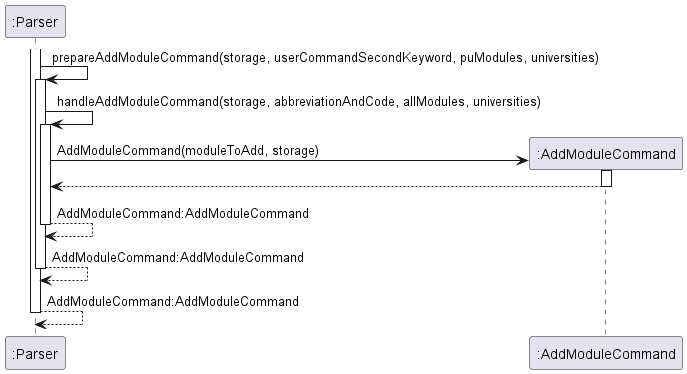

The diagram above was rendered by PlantUML. Its source (embedded in the PNG):
@startuml
'https://plantuml.com/sequence-diagram

activate ":Parser"
":Parser" -> ":Parser":prepareAddModuleCommand(storage, userCommandSecondKeyword, puModules, universities)
activate ":Parser"
":Parser" -> ":Parser":handleAddModuleCommand(storage, abbreviationAndCode, allModules, universities)
activate ":Parser"
create ":AddModuleCommand"
":Parser" -> ":AddModuleCommand": AddModuleCommand(moduleToAdd, storage)
activate ":AddModuleCommand"
":Parser" <-- ":AddModuleCommand"
deactivate ":AddModuleCommand"
":Parser" --> ":Parser": AddModuleCommand:AddModuleCommand
deactivate ":Parser"
":Parser" --> ":Parser": AddModuleCommand:AddModuleCommand
deactivate ":Parser"
":Parser" --> ":Parser": AddModuleCommand:AddModuleCommand
deactivate ":Parser"

@enduml